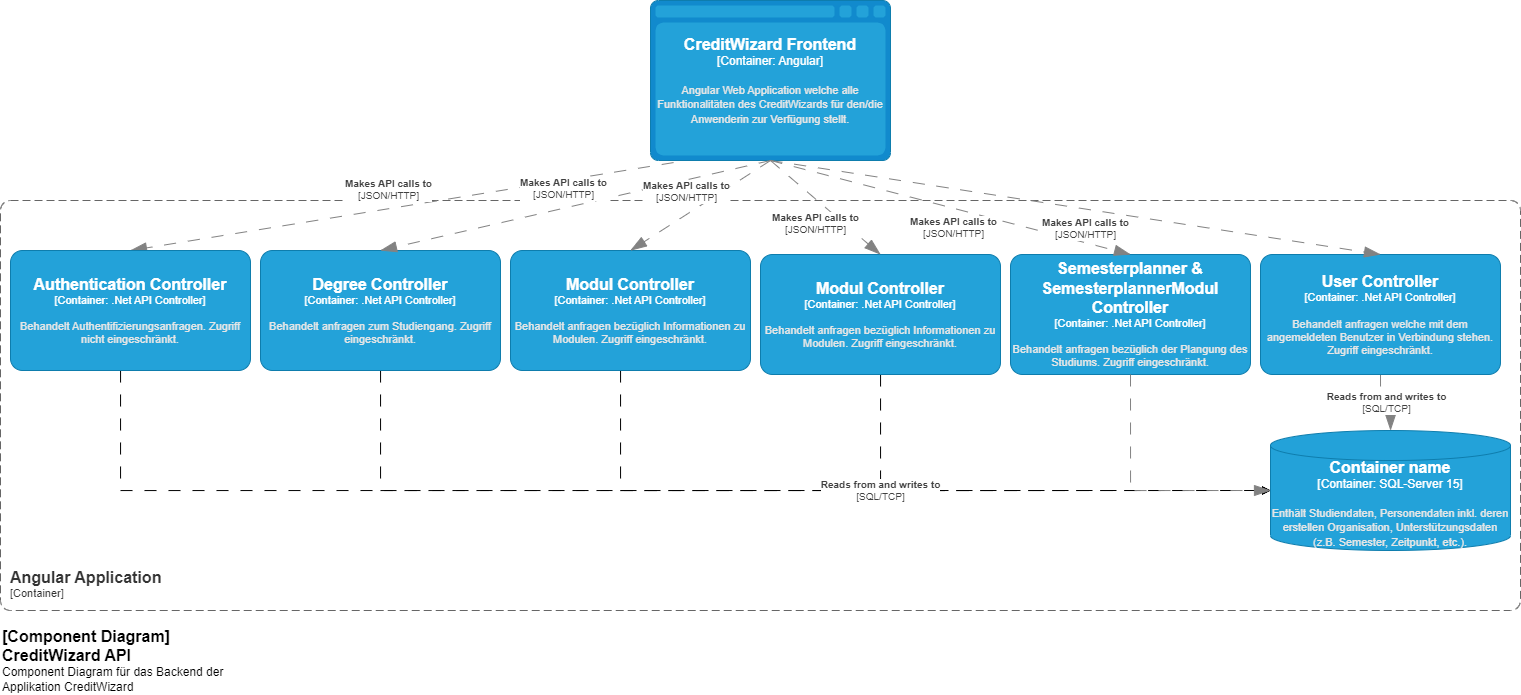

The diagram above was exported from draw.io. Its source (the exported page's mxGraphModel, read from the mxfile embedded in the PNG):
<mxGraphModel dx="1687" dy="1991" grid="1" gridSize="10" guides="1" tooltips="1" connect="1" arrows="1" fold="1" page="1" pageScale="1" pageWidth="827" pageHeight="1169" math="0" shadow="0">
  <root>
    <mxCell id="0" />
    <mxCell id="1" parent="0" />
    <object placeholders="1" c4Name="Angular Application" c4Type="ContainerScopeBoundary" c4Application="Container" label="&lt;font style=&quot;font-size: 16px&quot;&gt;&lt;b&gt;&lt;div style=&quot;text-align: left&quot;&gt;%c4Name%&lt;/div&gt;&lt;/b&gt;&lt;/font&gt;&lt;div style=&quot;text-align: left&quot;&gt;[%c4Application%]&lt;/div&gt;" id="R9vdfXWxalfq9ciw_13o-1">
      <mxCell style="rounded=1;fontSize=11;whiteSpace=wrap;html=1;dashed=1;arcSize=20;fillColor=none;strokeColor=#666666;fontColor=#333333;labelBackgroundColor=none;align=left;verticalAlign=bottom;labelBorderColor=none;spacingTop=0;spacing=10;dashPattern=8 4;metaEdit=1;rotatable=0;perimeter=rectanglePerimeter;noLabel=0;labelPadding=0;allowArrows=0;connectable=0;expand=0;recursiveResize=0;editable=1;pointerEvents=0;absoluteArcSize=1;points=[[0.25,0,0],[0.5,0,0],[0.75,0,0],[1,0.25,0],[1,0.5,0],[1,0.75,0],[0.75,1,0],[0.5,1,0],[0.25,1,0],[0,0.75,0],[0,0.5,0],[0,0.25,0]];" parent="1" vertex="1">
        <mxGeometry x="70" y="-740" width="1520" height="410" as="geometry" />
      </mxCell>
    </object>
    <object placeholders="1" c4Type="CreditWizard Frontend" c4Container="Container" c4Technology="Angular" c4Description="Angular Web Application welche alle Funktionalitäten des CreditWizards für den/die Anwenderin zur Verfügung stellt." label="&lt;font style=&quot;font-size: 16px&quot;&gt;&lt;b&gt;%c4Type%&lt;/b&gt;&lt;/font&gt;&lt;div&gt;[%c4Container%:&amp;nbsp;%c4Technology%]&lt;/div&gt;&lt;br&gt;&lt;div&gt;&lt;font style=&quot;font-size: 11px&quot;&gt;&lt;font color=&quot;#E6E6E6&quot;&gt;%c4Description%&lt;/font&gt;&lt;/div&gt;" id="R9vdfXWxalfq9ciw_13o-3">
      <mxCell style="shape=mxgraph.c4.webBrowserContainer2;whiteSpace=wrap;html=1;boundedLbl=1;rounded=0;labelBackgroundColor=none;strokeColor=#118ACD;fillColor=#23A2D9;strokeColor=#118ACD;strokeColor2=#0E7DAD;fontSize=12;fontColor=#ffffff;align=center;metaEdit=1;points=[[0.5,0,0],[1,0.25,0],[1,0.5,0],[1,0.75,0],[0.5,1,0],[0,0.75,0],[0,0.5,0],[0,0.25,0]];resizable=0;" parent="1" vertex="1">
        <mxGeometry x="720" y="-940" width="240" height="160" as="geometry" />
      </mxCell>
    </object>
    <object placeholders="1" c4Type="Relationship" c4Technology="JSON/HTTP" c4Description="Makes API calls to" label="&lt;div style=&quot;text-align: left&quot;&gt;&lt;div style=&quot;text-align: center&quot;&gt;&lt;b&gt;%c4Description%&lt;/b&gt;&lt;/div&gt;&lt;div style=&quot;text-align: center&quot;&gt;[%c4Technology%]&lt;/div&gt;&lt;/div&gt;" id="R9vdfXWxalfq9ciw_13o-6">
      <mxCell style="endArrow=blockThin;html=1;fontSize=10;fontColor=#404040;strokeWidth=1;endFill=1;strokeColor=#828282;elbow=vertical;metaEdit=1;endSize=14;startSize=14;jumpStyle=arc;jumpSize=16;rounded=0;exitX=0.096;exitY=1.013;exitDx=0;exitDy=0;exitPerimeter=0;dashed=1;dashPattern=12 12;entryX=0.5;entryY=0;entryDx=0;entryDy=0;entryPerimeter=0;" parent="1" source="R9vdfXWxalfq9ciw_13o-3" target="2s6UTE5WETXcz-aRIkx7-2" edge="1">
        <mxGeometry x="0.0415" y="-19" width="240" relative="1" as="geometry">
          <mxPoint x="270" y="-450" as="sourcePoint" />
          <mxPoint x="130" y="-530" as="targetPoint" />
          <mxPoint as="offset" />
        </mxGeometry>
      </mxCell>
    </object>
    <object placeholders="1" c4Type="Container name" c4Container="Container" c4Technology="SQL-Server 15" c4Description="Enthält Studiendaten, Personendaten inkl. deren erstellen Organisation, Unterstützungsdaten (z.B. Semester, Zeitpunkt, etc.)." label="&lt;font style=&quot;font-size: 16px&quot;&gt;&lt;b&gt;%c4Type%&lt;/b&gt;&lt;/font&gt;&lt;div&gt;[%c4Container%:&amp;nbsp;%c4Technology%]&lt;/div&gt;&lt;br&gt;&lt;div&gt;&lt;font style=&quot;font-size: 11px&quot;&gt;&lt;font color=&quot;#E6E6E6&quot;&gt;%c4Description%&lt;/font&gt;&lt;/div&gt;" id="9YRfM9AEaJdSjNunTTDp-32">
      <mxCell style="shape=cylinder3;size=15;whiteSpace=wrap;html=1;boundedLbl=1;rounded=0;labelBackgroundColor=none;fillColor=#23A2D9;fontSize=12;fontColor=#ffffff;align=center;strokeColor=#0E7DAD;metaEdit=1;points=[[0.5,0,0],[1,0.25,0],[1,0.5,0],[1,0.75,0],[0.5,1,0],[0,0.75,0],[0,0.5,0],[0,0.25,0]];resizable=0;rotation=0;" parent="1" vertex="1">
        <mxGeometry x="1340" y="-510" width="240" height="120" as="geometry" />
      </mxCell>
    </object>
    <object placeholders="1" c4Type="Relationship" c4Technology="SQL/TCP" c4Description="Reads from and writes to" label="&lt;div style=&quot;text-align: left&quot;&gt;&lt;div style=&quot;text-align: center&quot;&gt;&lt;b&gt;%c4Description%&lt;/b&gt;&lt;/div&gt;&lt;div style=&quot;text-align: center&quot;&gt;[%c4Technology%]&lt;/div&gt;&lt;/div&gt;" id="9YRfM9AEaJdSjNunTTDp-33">
      <mxCell style="endArrow=blockThin;html=1;fontSize=10;fontColor=#404040;strokeWidth=1;endFill=1;strokeColor=#828282;elbow=vertical;metaEdit=1;endSize=14;startSize=14;jumpStyle=arc;jumpSize=16;rounded=0;edgeStyle=orthogonalEdgeStyle;dashed=1;dashPattern=12 12;exitX=0.5;exitY=1;exitDx=0;exitDy=0;exitPerimeter=0;" parent="1" source="2s6UTE5WETXcz-aRIkx7-7" target="9YRfM9AEaJdSjNunTTDp-32" edge="1">
        <mxGeometry x="0.0435" width="240" relative="1" as="geometry">
          <mxPoint x="680" y="50" as="sourcePoint" />
          <mxPoint x="1120" y="140" as="targetPoint" />
          <mxPoint as="offset" />
        </mxGeometry>
      </mxCell>
    </object>
    <object placeholders="1" c4Name="[Component Diagram] CreditWizard API" c4Type="ContainerScopeBoundary" c4Description="Component Diagram für das Backend der Applikation CreditWizard" label="&lt;font style=&quot;font-size: 16px&quot;&gt;&lt;b&gt;&lt;div style=&quot;text-align: left&quot;&gt;%c4Name%&lt;/div&gt;&lt;/b&gt;&lt;/font&gt;&lt;div style=&quot;text-align: left&quot;&gt;%c4Description%&lt;/div&gt;" id="2s6UTE5WETXcz-aRIkx7-1">
      <mxCell style="text;html=1;strokeColor=none;fillColor=none;align=left;verticalAlign=top;whiteSpace=wrap;rounded=0;metaEdit=1;allowArrows=0;resizable=1;rotatable=0;connectable=0;recursiveResize=0;expand=0;pointerEvents=0;points=[[0.25,0,0],[0.5,0,0],[0.75,0,0],[1,0.25,0],[1,0.5,0],[1,0.75,0],[0.75,1,0],[0.5,1,0],[0.25,1,0],[0,0.75,0],[0,0.5,0],[0,0.25,0]];" vertex="1" parent="1">
        <mxGeometry x="70" y="-320" width="260" height="40" as="geometry" />
      </mxCell>
    </object>
    <mxCell id="2s6UTE5WETXcz-aRIkx7-18" style="edgeStyle=orthogonalEdgeStyle;rounded=0;orthogonalLoop=1;jettySize=auto;html=1;entryX=0;entryY=0.5;entryDx=0;entryDy=0;entryPerimeter=0;dashed=1;dashPattern=12 12;" edge="1" parent="1" source="2s6UTE5WETXcz-aRIkx7-2" target="9YRfM9AEaJdSjNunTTDp-32">
      <mxGeometry relative="1" as="geometry">
        <Array as="points">
          <mxPoint x="190" y="-450" />
        </Array>
      </mxGeometry>
    </mxCell>
    <object placeholders="1" c4Name="Authentication Controller" c4Type="Container" c4Technology=".Net API Controller" c4Description="Behandelt Authentifizierungsanfragen. Zugriff nicht eingeschränkt." label="&lt;font style=&quot;font-size: 16px&quot;&gt;&lt;b&gt;%c4Name%&lt;/b&gt;&lt;/font&gt;&lt;div&gt;[%c4Type%: %c4Technology%]&lt;/div&gt;&lt;br&gt;&lt;div&gt;&lt;font style=&quot;font-size: 11px&quot;&gt;&lt;font color=&quot;#E6E6E6&quot;&gt;%c4Description%&lt;/font&gt;&lt;/div&gt;" id="2s6UTE5WETXcz-aRIkx7-2">
      <mxCell style="rounded=1;whiteSpace=wrap;html=1;fontSize=11;labelBackgroundColor=none;fillColor=#23A2D9;fontColor=#ffffff;align=center;arcSize=10;strokeColor=#0E7DAD;metaEdit=1;resizable=0;points=[[0.25,0,0],[0.5,0,0],[0.75,0,0],[1,0.25,0],[1,0.5,0],[1,0.75,0],[0.75,1,0],[0.5,1,0],[0.25,1,0],[0,0.75,0],[0,0.5,0],[0,0.25,0]];" vertex="1" parent="1">
        <mxGeometry x="80" y="-690" width="240" height="120" as="geometry" />
      </mxCell>
    </object>
    <mxCell id="2s6UTE5WETXcz-aRIkx7-17" style="edgeStyle=orthogonalEdgeStyle;rounded=0;orthogonalLoop=1;jettySize=auto;html=1;entryX=0;entryY=0.5;entryDx=0;entryDy=0;entryPerimeter=0;dashed=1;dashPattern=12 12;" edge="1" parent="1" source="2s6UTE5WETXcz-aRIkx7-3" target="9YRfM9AEaJdSjNunTTDp-32">
      <mxGeometry relative="1" as="geometry">
        <Array as="points">
          <mxPoint x="450" y="-450" />
        </Array>
      </mxGeometry>
    </mxCell>
    <object placeholders="1" c4Name="Degree Controller" c4Type="Container" c4Technology=".Net API Controller" c4Description="Behandelt anfragen zum Studiengang. Zugriff eingeschränkt." label="&lt;font style=&quot;font-size: 16px&quot;&gt;&lt;b&gt;%c4Name%&lt;/b&gt;&lt;/font&gt;&lt;div&gt;[%c4Type%: %c4Technology%]&lt;/div&gt;&lt;br&gt;&lt;div&gt;&lt;font style=&quot;font-size: 11px&quot;&gt;&lt;font color=&quot;#E6E6E6&quot;&gt;%c4Description%&lt;/font&gt;&lt;/div&gt;" id="2s6UTE5WETXcz-aRIkx7-3">
      <mxCell style="rounded=1;whiteSpace=wrap;html=1;fontSize=11;labelBackgroundColor=none;fillColor=#23A2D9;fontColor=#ffffff;align=center;arcSize=10;strokeColor=#0E7DAD;metaEdit=1;resizable=0;points=[[0.25,0,0],[0.5,0,0],[0.75,0,0],[1,0.25,0],[1,0.5,0],[1,0.75,0],[0.75,1,0],[0.5,1,0],[0.25,1,0],[0,0.75,0],[0,0.5,0],[0,0.25,0]];" vertex="1" parent="1">
        <mxGeometry x="330" y="-690" width="240" height="120" as="geometry" />
      </mxCell>
    </object>
    <mxCell id="2s6UTE5WETXcz-aRIkx7-16" style="edgeStyle=orthogonalEdgeStyle;rounded=0;orthogonalLoop=1;jettySize=auto;html=1;entryX=0;entryY=0.5;entryDx=0;entryDy=0;entryPerimeter=0;dashed=1;dashPattern=12 12;" edge="1" parent="1" source="2s6UTE5WETXcz-aRIkx7-4" target="9YRfM9AEaJdSjNunTTDp-32">
      <mxGeometry relative="1" as="geometry">
        <Array as="points">
          <mxPoint x="690" y="-450" />
        </Array>
      </mxGeometry>
    </mxCell>
    <object placeholders="1" c4Name="Modul Controller" c4Type="Container" c4Technology=".Net API Controller" c4Description="Behandelt anfragen bezüglich Informationen zu Modulen. Zugriff eingeschränkt." label="&lt;font style=&quot;font-size: 16px&quot;&gt;&lt;b&gt;%c4Name%&lt;/b&gt;&lt;/font&gt;&lt;div&gt;[%c4Type%: %c4Technology%]&lt;/div&gt;&lt;br&gt;&lt;div&gt;&lt;font style=&quot;font-size: 11px&quot;&gt;&lt;font color=&quot;#E6E6E6&quot;&gt;%c4Description%&lt;/font&gt;&lt;/div&gt;" id="2s6UTE5WETXcz-aRIkx7-4">
      <mxCell style="rounded=1;whiteSpace=wrap;html=1;fontSize=11;labelBackgroundColor=none;fillColor=#23A2D9;fontColor=#ffffff;align=center;arcSize=10;strokeColor=#0E7DAD;metaEdit=1;resizable=0;points=[[0.25,0,0],[0.5,0,0],[0.75,0,0],[1,0.25,0],[1,0.5,0],[1,0.75,0],[0.75,1,0],[0.5,1,0],[0.25,1,0],[0,0.75,0],[0,0.5,0],[0,0.25,0]];" vertex="1" parent="1">
        <mxGeometry x="580" y="-690" width="240" height="120" as="geometry" />
      </mxCell>
    </object>
    <mxCell id="2s6UTE5WETXcz-aRIkx7-15" style="edgeStyle=orthogonalEdgeStyle;rounded=0;orthogonalLoop=1;jettySize=auto;html=1;entryX=0;entryY=0.5;entryDx=0;entryDy=0;entryPerimeter=0;dashed=1;dashPattern=12 12;" edge="1" parent="1" source="2s6UTE5WETXcz-aRIkx7-5" target="9YRfM9AEaJdSjNunTTDp-32">
      <mxGeometry relative="1" as="geometry">
        <Array as="points">
          <mxPoint x="950" y="-450" />
        </Array>
      </mxGeometry>
    </mxCell>
    <object placeholders="1" c4Name="Modul Controller" c4Type="Container" c4Technology=".Net API Controller" c4Description="Behandelt anfragen bezüglich Informationen zu Modulen. Zugriff eingeschränkt." label="&lt;font style=&quot;font-size: 16px&quot;&gt;&lt;b&gt;%c4Name%&lt;/b&gt;&lt;/font&gt;&lt;div&gt;[%c4Type%: %c4Technology%]&lt;/div&gt;&lt;br&gt;&lt;div&gt;&lt;font style=&quot;font-size: 11px&quot;&gt;&lt;font color=&quot;#E6E6E6&quot;&gt;%c4Description%&lt;/font&gt;&lt;/div&gt;" id="2s6UTE5WETXcz-aRIkx7-5">
      <mxCell style="rounded=1;whiteSpace=wrap;html=1;fontSize=11;labelBackgroundColor=none;fillColor=#23A2D9;fontColor=#ffffff;align=center;arcSize=10;strokeColor=#0E7DAD;metaEdit=1;resizable=0;points=[[0.25,0,0],[0.5,0,0],[0.75,0,0],[1,0.25,0],[1,0.5,0],[1,0.75,0],[0.75,1,0],[0.5,1,0],[0.25,1,0],[0,0.75,0],[0,0.5,0],[0,0.25,0]];" vertex="1" parent="1">
        <mxGeometry x="830" y="-686" width="240" height="120" as="geometry" />
      </mxCell>
    </object>
    <object placeholders="1" c4Name="Semesterplanner &amp; SemesterplannerModul Controller" c4Type="Container" c4Technology=".Net API Controller" c4Description="Behandelt anfragen bezüglich der Plangung des Studiums. Zugriff eingeschränkt." label="&lt;font style=&quot;font-size: 16px&quot;&gt;&lt;b&gt;%c4Name%&lt;/b&gt;&lt;/font&gt;&lt;div&gt;[%c4Type%: %c4Technology%]&lt;/div&gt;&lt;br&gt;&lt;div&gt;&lt;font style=&quot;font-size: 11px&quot;&gt;&lt;font color=&quot;#E6E6E6&quot;&gt;%c4Description%&lt;/font&gt;&lt;/div&gt;" id="2s6UTE5WETXcz-aRIkx7-6">
      <mxCell style="rounded=1;whiteSpace=wrap;html=1;fontSize=11;labelBackgroundColor=none;fillColor=#23A2D9;fontColor=#ffffff;align=center;arcSize=10;strokeColor=#0E7DAD;metaEdit=1;resizable=0;points=[[0.25,0,0],[0.5,0,0],[0.75,0,0],[1,0.25,0],[1,0.5,0],[1,0.75,0],[0.75,1,0],[0.5,1,0],[0.25,1,0],[0,0.75,0],[0,0.5,0],[0,0.25,0]];" vertex="1" parent="1">
        <mxGeometry x="1080" y="-686" width="240" height="120" as="geometry" />
      </mxCell>
    </object>
    <object placeholders="1" c4Name="User Controller" c4Type="Container" c4Technology=".Net API Controller" c4Description="Behandelt anfragen welche mit dem angemeldeten Benutzer in Verbindung stehen. Zugriff eingeschränkt." label="&lt;font style=&quot;font-size: 16px&quot;&gt;&lt;b&gt;%c4Name%&lt;/b&gt;&lt;/font&gt;&lt;div&gt;[%c4Type%: %c4Technology%]&lt;/div&gt;&lt;br&gt;&lt;div&gt;&lt;font style=&quot;font-size: 11px&quot;&gt;&lt;font color=&quot;#E6E6E6&quot;&gt;%c4Description%&lt;/font&gt;&lt;/div&gt;" id="2s6UTE5WETXcz-aRIkx7-7">
      <mxCell style="rounded=1;whiteSpace=wrap;html=1;fontSize=11;labelBackgroundColor=none;fillColor=#23A2D9;fontColor=#ffffff;align=center;arcSize=10;strokeColor=#0E7DAD;metaEdit=1;resizable=0;points=[[0.25,0,0],[0.5,0,0],[0.75,0,0],[1,0.25,0],[1,0.5,0],[1,0.75,0],[0.75,1,0],[0.5,1,0],[0.25,1,0],[0,0.75,0],[0,0.5,0],[0,0.25,0]];" vertex="1" parent="1">
        <mxGeometry x="1330" y="-686" width="240" height="120" as="geometry" />
      </mxCell>
    </object>
    <object placeholders="1" c4Type="Relationship" c4Technology="JSON/HTTP" c4Description="Makes API calls to" label="&lt;div style=&quot;text-align: left&quot;&gt;&lt;div style=&quot;text-align: center&quot;&gt;&lt;b&gt;%c4Description%&lt;/b&gt;&lt;/div&gt;&lt;div style=&quot;text-align: center&quot;&gt;[%c4Technology%]&lt;/div&gt;&lt;/div&gt;" id="2s6UTE5WETXcz-aRIkx7-8">
      <mxCell style="endArrow=blockThin;html=1;fontSize=10;fontColor=#404040;strokeWidth=1;endFill=1;strokeColor=#828282;elbow=vertical;metaEdit=1;endSize=14;startSize=14;jumpStyle=arc;jumpSize=16;rounded=0;exitX=0.5;exitY=1;exitDx=0;exitDy=0;exitPerimeter=0;dashed=1;dashPattern=12 12;entryX=0.5;entryY=0;entryDx=0;entryDy=0;entryPerimeter=0;" edge="1" parent="1" source="R9vdfXWxalfq9ciw_13o-3" target="2s6UTE5WETXcz-aRIkx7-3">
        <mxGeometry x="0.0415" y="-19" width="240" relative="1" as="geometry">
          <mxPoint x="313" y="-788" as="sourcePoint" />
          <mxPoint x="210" y="-680" as="targetPoint" />
          <mxPoint as="offset" />
        </mxGeometry>
      </mxCell>
    </object>
    <object placeholders="1" c4Type="Relationship" c4Technology="JSON/HTTP" c4Description="Makes API calls to" label="&lt;div style=&quot;text-align: left&quot;&gt;&lt;div style=&quot;text-align: center&quot;&gt;&lt;b&gt;%c4Description%&lt;/b&gt;&lt;/div&gt;&lt;div style=&quot;text-align: center&quot;&gt;[%c4Technology%]&lt;/div&gt;&lt;/div&gt;" id="2s6UTE5WETXcz-aRIkx7-9">
      <mxCell style="endArrow=blockThin;html=1;fontSize=10;fontColor=#404040;strokeWidth=1;endFill=1;strokeColor=#828282;elbow=vertical;metaEdit=1;endSize=14;startSize=14;jumpStyle=arc;jumpSize=16;rounded=0;exitX=0.5;exitY=1;exitDx=0;exitDy=0;exitPerimeter=0;dashed=1;dashPattern=12 12;entryX=0.5;entryY=0;entryDx=0;entryDy=0;entryPerimeter=0;" edge="1" parent="1" source="R9vdfXWxalfq9ciw_13o-3" target="2s6UTE5WETXcz-aRIkx7-4">
        <mxGeometry x="0.0415" y="-19" width="240" relative="1" as="geometry">
          <mxPoint x="323" y="-778" as="sourcePoint" />
          <mxPoint x="220" y="-670" as="targetPoint" />
          <mxPoint as="offset" />
        </mxGeometry>
      </mxCell>
    </object>
    <object placeholders="1" c4Type="Relationship" c4Technology="JSON/HTTP" c4Description="Makes API calls to" label="&lt;div style=&quot;text-align: left&quot;&gt;&lt;div style=&quot;text-align: center&quot;&gt;&lt;b&gt;%c4Description%&lt;/b&gt;&lt;/div&gt;&lt;div style=&quot;text-align: center&quot;&gt;[%c4Technology%]&lt;/div&gt;&lt;/div&gt;" id="2s6UTE5WETXcz-aRIkx7-10">
      <mxCell style="endArrow=blockThin;html=1;fontSize=10;fontColor=#404040;strokeWidth=1;endFill=1;strokeColor=#828282;elbow=vertical;metaEdit=1;endSize=14;startSize=14;jumpStyle=arc;jumpSize=16;rounded=0;exitX=0.5;exitY=1;exitDx=0;exitDy=0;exitPerimeter=0;dashed=1;dashPattern=12 12;entryX=0.5;entryY=0;entryDx=0;entryDy=0;entryPerimeter=0;" edge="1" parent="1" source="R9vdfXWxalfq9ciw_13o-3" target="2s6UTE5WETXcz-aRIkx7-5">
        <mxGeometry x="0.0415" y="-19" width="240" relative="1" as="geometry">
          <mxPoint x="333" y="-768" as="sourcePoint" />
          <mxPoint x="230" y="-660" as="targetPoint" />
          <mxPoint as="offset" />
        </mxGeometry>
      </mxCell>
    </object>
    <object placeholders="1" c4Type="Relationship" c4Technology="JSON/HTTP" c4Description="Makes API calls to" label="&lt;div style=&quot;text-align: left&quot;&gt;&lt;div style=&quot;text-align: center&quot;&gt;&lt;b&gt;%c4Description%&lt;/b&gt;&lt;/div&gt;&lt;div style=&quot;text-align: center&quot;&gt;[%c4Technology%]&lt;/div&gt;&lt;/div&gt;" id="2s6UTE5WETXcz-aRIkx7-11">
      <mxCell style="endArrow=blockThin;html=1;fontSize=10;fontColor=#404040;strokeWidth=1;endFill=1;strokeColor=#828282;elbow=vertical;metaEdit=1;endSize=14;startSize=14;jumpStyle=arc;jumpSize=16;rounded=0;exitX=0.5;exitY=1;exitDx=0;exitDy=0;exitPerimeter=0;dashed=1;dashPattern=12 12;entryX=0.5;entryY=0;entryDx=0;entryDy=0;entryPerimeter=0;" edge="1" parent="1" source="R9vdfXWxalfq9ciw_13o-3" target="2s6UTE5WETXcz-aRIkx7-6">
        <mxGeometry x="0.0415" y="-19" width="240" relative="1" as="geometry">
          <mxPoint x="343" y="-758" as="sourcePoint" />
          <mxPoint x="240" y="-650" as="targetPoint" />
          <mxPoint as="offset" />
        </mxGeometry>
      </mxCell>
    </object>
    <object placeholders="1" c4Type="Relationship" c4Technology="JSON/HTTP" c4Description="Makes API calls to" label="&lt;div style=&quot;text-align: left&quot;&gt;&lt;div style=&quot;text-align: center&quot;&gt;&lt;b&gt;%c4Description%&lt;/b&gt;&lt;/div&gt;&lt;div style=&quot;text-align: center&quot;&gt;[%c4Technology%]&lt;/div&gt;&lt;/div&gt;" id="2s6UTE5WETXcz-aRIkx7-12">
      <mxCell style="endArrow=blockThin;html=1;fontSize=10;fontColor=#404040;strokeWidth=1;endFill=1;strokeColor=#828282;elbow=vertical;metaEdit=1;endSize=14;startSize=14;jumpStyle=arc;jumpSize=16;rounded=0;exitX=0.5;exitY=1;exitDx=0;exitDy=0;exitPerimeter=0;dashed=1;dashPattern=12 12;entryX=0.5;entryY=0;entryDx=0;entryDy=0;entryPerimeter=0;" edge="1" parent="1" source="R9vdfXWxalfq9ciw_13o-3" target="2s6UTE5WETXcz-aRIkx7-7">
        <mxGeometry x="0.0415" y="-19" width="240" relative="1" as="geometry">
          <mxPoint x="353" y="-748" as="sourcePoint" />
          <mxPoint x="250" y="-640" as="targetPoint" />
          <mxPoint as="offset" />
        </mxGeometry>
      </mxCell>
    </object>
    <object placeholders="1" c4Type="Relationship" c4Technology="SQL/TCP" c4Description="Reads from and writes to" label="&lt;div style=&quot;text-align: left&quot;&gt;&lt;div style=&quot;text-align: center&quot;&gt;&lt;b&gt;%c4Description%&lt;/b&gt;&lt;/div&gt;&lt;div style=&quot;text-align: center&quot;&gt;[%c4Technology%]&lt;/div&gt;&lt;/div&gt;" id="2s6UTE5WETXcz-aRIkx7-13">
      <mxCell style="endArrow=blockThin;html=1;fontSize=10;fontColor=#404040;strokeWidth=1;endFill=1;strokeColor=#828282;elbow=vertical;metaEdit=1;endSize=14;startSize=14;jumpStyle=arc;jumpSize=16;rounded=0;edgeStyle=orthogonalEdgeStyle;dashed=1;dashPattern=12 12;exitX=0.5;exitY=1;exitDx=0;exitDy=0;exitPerimeter=0;entryX=0;entryY=0.5;entryDx=0;entryDy=0;entryPerimeter=0;" edge="1" parent="1" source="2s6UTE5WETXcz-aRIkx7-6" target="9YRfM9AEaJdSjNunTTDp-32">
        <mxGeometry x="-0.0947" y="-250" width="240" relative="1" as="geometry">
          <mxPoint x="1460" y="-556" as="sourcePoint" />
          <mxPoint x="1460" y="-480" as="targetPoint" />
          <mxPoint y="1" as="offset" />
        </mxGeometry>
      </mxCell>
    </object>
  </root>
</mxGraphModel>